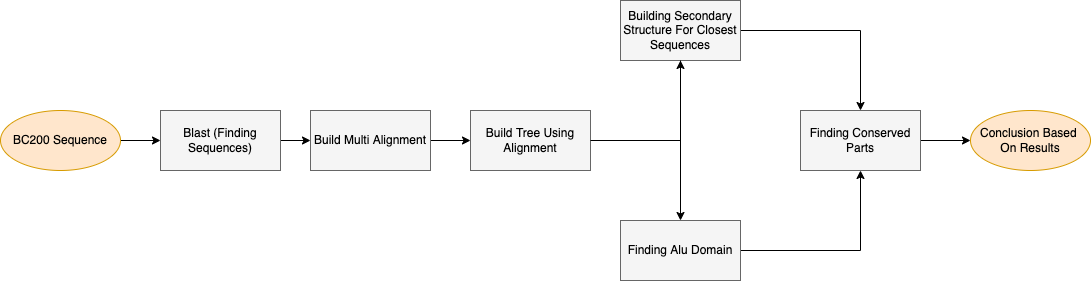

The diagram above was exported from draw.io. Its source (the exported page's mxGraphModel, read from the mxfile embedded in the PNG):
<mxGraphModel dx="1426" dy="826" grid="1" gridSize="10" guides="1" tooltips="1" connect="1" arrows="1" fold="1" page="1" pageScale="1" pageWidth="827" pageHeight="1169" math="0" shadow="0">
  <root>
    <mxCell id="WIyWlLk6GJQsqaUBKTNV-0" />
    <mxCell id="WIyWlLk6GJQsqaUBKTNV-1" parent="WIyWlLk6GJQsqaUBKTNV-0" />
    <mxCell id="8WinOfg21diaAm8IhoEp-5" value="" style="edgeStyle=orthogonalEdgeStyle;rounded=0;orthogonalLoop=1;jettySize=auto;html=1;exitX=1;exitY=0.5;exitDx=0;exitDy=0;" parent="WIyWlLk6GJQsqaUBKTNV-1" target="8WinOfg21diaAm8IhoEp-4" edge="1" source="8WinOfg21diaAm8IhoEp-20">
      <mxGeometry relative="1" as="geometry">
        <mxPoint x="400" y="120" as="sourcePoint" />
      </mxGeometry>
    </mxCell>
    <mxCell id="8WinOfg21diaAm8IhoEp-7" value="" style="edgeStyle=orthogonalEdgeStyle;rounded=0;orthogonalLoop=1;jettySize=auto;html=1;" parent="WIyWlLk6GJQsqaUBKTNV-1" source="8WinOfg21diaAm8IhoEp-4" target="8WinOfg21diaAm8IhoEp-6" edge="1">
      <mxGeometry relative="1" as="geometry" />
    </mxCell>
    <mxCell id="8WinOfg21diaAm8IhoEp-4" value="Blast (Finding Sequences)" style="whiteSpace=wrap;html=1;rounded=0;fillColor=#f5f5f5;fontColor=#000000;strokeColor=#666666;" parent="WIyWlLk6GJQsqaUBKTNV-1" vertex="1">
      <mxGeometry x="190" y="270" width="120" height="60" as="geometry" />
    </mxCell>
    <mxCell id="8WinOfg21diaAm8IhoEp-9" value="" style="edgeStyle=orthogonalEdgeStyle;rounded=0;orthogonalLoop=1;jettySize=auto;html=1;" parent="WIyWlLk6GJQsqaUBKTNV-1" source="8WinOfg21diaAm8IhoEp-6" target="8WinOfg21diaAm8IhoEp-8" edge="1">
      <mxGeometry relative="1" as="geometry" />
    </mxCell>
    <mxCell id="8WinOfg21diaAm8IhoEp-6" value="Build Multi Alignment" style="whiteSpace=wrap;html=1;rounded=0;fillColor=#f5f5f5;fontColor=#000000;strokeColor=#666666;" parent="WIyWlLk6GJQsqaUBKTNV-1" vertex="1">
      <mxGeometry x="340" y="270" width="120" height="60" as="geometry" />
    </mxCell>
    <mxCell id="8WinOfg21diaAm8IhoEp-11" value="" style="edgeStyle=orthogonalEdgeStyle;rounded=0;orthogonalLoop=1;jettySize=auto;html=1;startArrow=none;" parent="WIyWlLk6GJQsqaUBKTNV-1" source="8WinOfg21diaAm8IhoEp-12" target="8WinOfg21diaAm8IhoEp-10" edge="1">
      <mxGeometry relative="1" as="geometry" />
    </mxCell>
    <mxCell id="8WinOfg21diaAm8IhoEp-13" value="" style="edgeStyle=orthogonalEdgeStyle;rounded=0;orthogonalLoop=1;jettySize=auto;html=1;" parent="WIyWlLk6GJQsqaUBKTNV-1" source="8WinOfg21diaAm8IhoEp-8" target="8WinOfg21diaAm8IhoEp-12" edge="1">
      <mxGeometry relative="1" as="geometry" />
    </mxCell>
    <mxCell id="8WinOfg21diaAm8IhoEp-8" value="Build Tree Using Alignment" style="whiteSpace=wrap;html=1;rounded=0;fillColor=#f5f5f5;fontColor=#000000;strokeColor=#666666;" parent="WIyWlLk6GJQsqaUBKTNV-1" vertex="1">
      <mxGeometry x="500" y="270" width="120" height="60" as="geometry" />
    </mxCell>
    <mxCell id="EagiuhU0y65HLSWJe5cX-3" style="edgeStyle=orthogonalEdgeStyle;rounded=0;orthogonalLoop=1;jettySize=auto;html=1;exitX=1;exitY=0.5;exitDx=0;exitDy=0;" edge="1" parent="WIyWlLk6GJQsqaUBKTNV-1" source="8WinOfg21diaAm8IhoEp-10" target="8WinOfg21diaAm8IhoEp-14">
      <mxGeometry relative="1" as="geometry" />
    </mxCell>
    <mxCell id="8WinOfg21diaAm8IhoEp-10" value="Finding Alu Domain" style="whiteSpace=wrap;html=1;rounded=0;fillColor=#f5f5f5;fontColor=#000000;strokeColor=#666666;" parent="WIyWlLk6GJQsqaUBKTNV-1" vertex="1">
      <mxGeometry x="650" y="380" width="120" height="60" as="geometry" />
    </mxCell>
    <mxCell id="8WinOfg21diaAm8IhoEp-15" value="" style="edgeStyle=orthogonalEdgeStyle;rounded=0;orthogonalLoop=1;jettySize=auto;html=1;" parent="WIyWlLk6GJQsqaUBKTNV-1" source="8WinOfg21diaAm8IhoEp-12" target="8WinOfg21diaAm8IhoEp-14" edge="1">
      <mxGeometry relative="1" as="geometry" />
    </mxCell>
    <mxCell id="8WinOfg21diaAm8IhoEp-18" value="" style="edgeStyle=orthogonalEdgeStyle;rounded=0;orthogonalLoop=1;jettySize=auto;html=1;" parent="WIyWlLk6GJQsqaUBKTNV-1" source="8WinOfg21diaAm8IhoEp-14" target="8WinOfg21diaAm8IhoEp-17" edge="1">
      <mxGeometry relative="1" as="geometry" />
    </mxCell>
    <mxCell id="8WinOfg21diaAm8IhoEp-14" value="Finding Conserved Parts" style="whiteSpace=wrap;html=1;rounded=0;fillColor=#f5f5f5;strokeColor=#666666;fontColor=#000000;" parent="WIyWlLk6GJQsqaUBKTNV-1" vertex="1">
      <mxGeometry x="830" y="270" width="120" height="60" as="geometry" />
    </mxCell>
    <mxCell id="8WinOfg21diaAm8IhoEp-17" value="Conclusion Based &lt;br&gt;On Results" style="ellipse;whiteSpace=wrap;html=1;rounded=0;fillColor=#ffe6cc;strokeColor=#d79b00;" parent="WIyWlLk6GJQsqaUBKTNV-1" vertex="1">
      <mxGeometry x="1000" y="270" width="120" height="60" as="geometry" />
    </mxCell>
    <mxCell id="8WinOfg21diaAm8IhoEp-20" value="&lt;meta charset=&quot;utf-8&quot;&gt;&lt;span style=&quot;color: rgb(0, 0, 0); font-family: helvetica; font-size: 12px; font-style: normal; font-weight: 400; letter-spacing: normal; text-align: center; text-indent: 0px; text-transform: none; word-spacing: 0px; display: inline; float: none;&quot;&gt;BC200 Sequence&lt;/span&gt;" style="ellipse;whiteSpace=wrap;html=1;rounded=0;fillColor=#ffe6cc;strokeColor=#d79b00;labelBackgroundColor=none;labelBorderColor=none;" parent="WIyWlLk6GJQsqaUBKTNV-1" vertex="1">
      <mxGeometry x="30" y="270" width="120" height="60" as="geometry" />
    </mxCell>
    <mxCell id="8WinOfg21diaAm8IhoEp-12" value="Building Secondary Structure For Closest Sequences" style="whiteSpace=wrap;html=1;rounded=0;fillColor=#f5f5f5;fontColor=#000000;strokeColor=#666666;" parent="WIyWlLk6GJQsqaUBKTNV-1" vertex="1">
      <mxGeometry x="650" y="160" width="120" height="60" as="geometry" />
    </mxCell>
    <mxCell id="EagiuhU0y65HLSWJe5cX-2" value="" style="edgeStyle=orthogonalEdgeStyle;rounded=0;orthogonalLoop=1;jettySize=auto;html=1;endArrow=none;" edge="1" parent="WIyWlLk6GJQsqaUBKTNV-1" source="8WinOfg21diaAm8IhoEp-8" target="8WinOfg21diaAm8IhoEp-12">
      <mxGeometry relative="1" as="geometry">
        <mxPoint x="620" y="300" as="sourcePoint" />
        <mxPoint x="940" y="200" as="targetPoint" />
      </mxGeometry>
    </mxCell>
  </root>
</mxGraphModel>